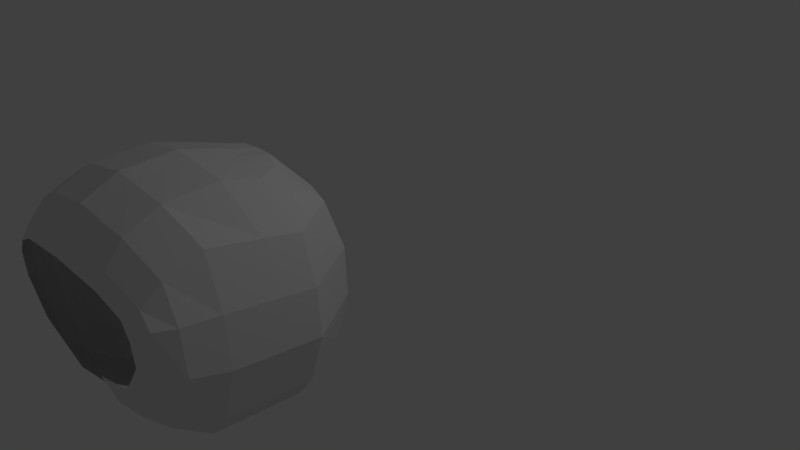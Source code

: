 # Source: SketchMoc_One.blend  (saved by Blender 2.72.0; exported with 4.5.12 LTS)
import bpy
from mathutils import Matrix  # noqa: F401  (used for matrix-valued properties, if any)

bpy.ops.wm.read_factory_settings(use_empty=True)
scene = bpy.context.scene
scene.name = 'Scene'

# ---- collections
col_collection_1 = bpy.data.collections.new('Collection 1'); scene.collection.children.link(col_collection_1)

# ---- materials (node trees are filled in below, after node groups)
mat_material = bpy.data.materials.new('Material')
mat_material.alpha_threshold = 0.0
mat_material.use_transparent_shadow = False
mat_material.roughness = 0.5
mat_material.line_color = (0.0, 0.0, 0.0, 1.0)

# ---- material node trees

# ---- world
world_world = bpy.data.worlds.new('World'); scene.world = world_world
world_world.color = (0.05088, 0.05088, 0.05088)
world_world.use_sun_shadow = False
world_world.sun_shadow_jitter_overblur = 0.0
world_world.cycles.sampling_method = 'MANUAL'
world_world.cycles.sample_map_resolution = 256

# ---- cameras
cam_camera = bpy.data.cameras.new('Camera')
cam_camera.clip_end = 100.0
cam_camera.lens = 35.0
cam_camera.sensor_width = 32.0
cam_camera.sensor_height = 18.0
cam_camera.ortho_scale = 7.314
cam_camera.dof.focus_distance = 0.0
cam_camera.dof.aperture_fstop = 128.0

# ---- lights
light_lamp = bpy.data.lights.new('Lamp', 'POINT')
light_lamp.transmission_factor = 0.0
light_lamp.cutoff_distance = 30.0
light_lamp.energy = 100.0
light_lamp.shadow_buffer_clip_start = 1.001
light_lamp.shadow_soft_size = 0.1
light_lamp.shadow_maximum_resolution = 0.006
light_lamp.use_absolute_resolution = True
light_lamp.cycles.use_multiple_importance_sampling = False

# ---- meshes
me_cube = bpy.data.meshes.new('Cube')
me_cube.from_pydata([(-0.4675, -2.019, -1.0), (-0.7039, -2.055, 1.907), (0.0, -1.656, -1.0), (-5.364e-07, -2.093, 2.033), (-1.192, -1.965, -0.3333), (-1.431, -1.971, 0.3333), (-3.576e-07, -1.062, 0.3351), (-1.788e-07, -1.156, -0.3351), (-8.941e-08, -1.275, -0.6676), (-0.9191, -1.967, -0.6667), (-1.415, -1.992, 0.9178), (-4.358e-07, -1.075, 0.9179), (-1.232, -1.995, 1.476), (-4.861e-07, -1.231, 1.475), (-5.252e-07, -1.606, 1.908), (-0.1558, -1.686, -1.0), (-0.3117, -1.704, -1.0), (-0.3972, -1.156, -0.3345), (-0.7945, -1.273, -0.3339), (-0.4771, -1.062, 0.3345), (-0.9542, -1.224, 0.3339), (-0.3064, -1.275, -0.6673), (-0.6127, -1.401, -0.667), (-0.4717, -1.075, 0.9179), (-0.9433, -1.237, 0.9178), (-0.4107, -1.231, 1.476), (-0.8213, -1.384, 1.476), (-0.4693, -1.732, 1.872), (-0.2347, -1.616, 1.902), (-0.456, -2.484, -0.9676), (-0.7005, -2.521, 2.025), (0.00157, -2.56, 2.155), (-1.205, -2.428, -0.2917), (-1.453, -2.433, 0.3977), (-0.9229, -2.43, -0.6364), (-1.436, -2.456, 1.002), (-1.247, -2.459, 1.58), (-0.4438, -3.12, -0.7378), (-0.6968, -3.159, 1.978), (0.0001963, -3.199, 2.112), (-1.219, -3.063, -0.2337), (-1.475, -3.068, 0.4797), (-0.927, -3.065, -0.5904), (-1.458, -3.091, 1.105), (-1.262, -3.095, 1.703), (-0.4441, -3.172, 2.023), (-0.4564, -2.534, 2.069), (-0.4699, -2.068, 1.949), (-0.2331, -2.08, 1.991), (-0.2125, -2.547, 2.113), (-0.1932, -3.186, 2.068), (-0.424, -3.546, -0.4117), (-0.7039, -3.582, 1.788), (-5.364e-07, -3.62, 1.914), (-1.192, -3.492, 0.05935), (-1.431, -3.498, 0.582), (-0.9191, -3.494, -0.274), (-1.415, -3.519, 1.129), (-1.232, -3.522, 1.531), (-0.4427, -3.595, 1.83), (-0.1896, -3.607, 1.872), (-0.4156, -3.766, -0.0955), (-0.7151, -3.798, 1.543), (-2.71e-07, -3.831, 1.655), (-1.15, -3.717, 0.3242), (-1.305, -3.722, 0.6161), (-0.9068, -3.719, 0.02719), (-1.316, -3.741, 1.142), (-1.186, -3.744, 1.314), (-0.4483, -3.809, 1.581), (-0.208, -3.82, 1.618), (-0.2061, -3.927, 1.424), (-0.4672, -3.92, 1.399), (-1.059, -3.877, 1.221), (-1.168, -3.875, 1.047), (-0.8733, -3.86, 0.3624), (-1.178, -3.862, 0.7555), (-1.035, -3.859, 0.5607), (0.0005447, -3.935, 1.449), (-0.7328, -3.913, 1.374), (-0.3976, -3.891, 0.2805)], [], [(26, 27, 1, 12), (22, 18, 4, 9), (18, 20, 5, 4), (16, 22, 9, 0), (20, 24, 10, 5), (24, 26, 12, 10), (14, 3, 48, 28), (13, 14, 28, 25), (25, 28, 27, 26), (8, 7, 17, 21), (21, 17, 18, 22), (7, 6, 19, 17), (17, 19, 20, 18), (2, 8, 21, 15), (15, 21, 22, 16), (6, 11, 23, 19), (19, 23, 24, 20), (11, 13, 25, 23), (23, 25, 26, 24), (10, 12, 36, 35), (5, 10, 35, 33), (0, 9, 34, 29), (4, 5, 33, 32), (9, 4, 32, 34), (48, 3, 31, 49), (12, 1, 30, 36), (35, 36, 44, 43), (33, 35, 43, 41), (29, 34, 42, 37), (32, 33, 41, 40), (34, 32, 40, 42), (49, 31, 39, 50), (36, 30, 38, 44), (27, 47, 1), (1, 47, 46, 30), (30, 46, 45, 38), (28, 48, 47, 27), (47, 48, 49, 46), (46, 49, 50, 45), (50, 39, 53, 60), (45, 50, 60, 59), (43, 44, 58, 57), (41, 43, 57, 55), (37, 42, 56, 51), (40, 41, 55, 54), (42, 40, 54, 56), (38, 45, 59, 52), (44, 38, 52, 58), (60, 53, 63, 70), (59, 60, 70, 69), (57, 58, 68, 67), (55, 57, 67, 65), (51, 56, 66, 61), (54, 55, 65, 64), (56, 54, 64, 66), (52, 59, 69, 62), (58, 52, 62, 68), (70, 63, 78, 71), (67, 68, 73, 74), (61, 66, 75, 80), (66, 64, 77, 75), (68, 62, 79, 73), (69, 70, 71, 72), (65, 67, 74, 76), (64, 65, 76, 77), (62, 69, 72, 79)])
me_cube.materials.append(mat_material)
me_cube.use_remesh_preserve_volume = False
me_cube.use_remesh_preserve_attributes = False
me_cube.use_mirror_vertex_groups = False
me_cube.update()

# ---- objects
ob_cube = bpy.data.objects.new('Cube', me_cube)
ob_lamp = bpy.data.objects.new('Lamp', light_lamp)
ob_camera = bpy.data.objects.new('Camera', cam_camera)

# ---- transforms, parenting, visibility, modifiers, constraints
ob_cube.location = (0.0, 0.0, 0.0)
ob_cube.lock_rotations_4d = False
ob_cube.empty_display_type = 'ARROWS'
ob_cube.lineart.crease_threshold = 0.0
_m = ob_cube.modifiers.new('Mirror', 'MIRROR')
ob_lamp.location = (4.076, 1.005, 5.904)
ob_lamp.rotation_euler = (0.6503, 0.05522, 1.866)
ob_lamp.lock_rotations_4d = False
ob_lamp.empty_display_type = 'ARROWS'
ob_lamp.color = (0.0, 0.0, 0.0, 0.0)
ob_lamp.lineart.crease_threshold = 0.0
ob_camera.location = (7.481, -6.508, 5.344)
ob_camera.rotation_euler = (1.109, 0.01082, 0.8149)
ob_camera.lock_rotations_4d = False
ob_camera.empty_display_type = 'ARROWS'
ob_camera.color = (0.0, 0.0, 0.0, 0.0)
ob_camera.display_type = 'WIRE'
ob_camera.lineart.crease_threshold = 0.0

# ---- collection membership
col_collection_1.objects.link(ob_cube)
col_collection_1.objects.link(ob_lamp)
col_collection_1.objects.link(ob_camera)

# ---- scene / render settings (as saved in the file)
scene.camera = ob_camera
scene.frame_start = 1; scene.frame_end = 250; scene.frame_set(1)
scene.render.engine = 'BLENDER_EEVEE_NEXT'
scene.render.resolution_percentage = 50
scene.render.dither_intensity = 0.0
scene.cycles.use_denoising = False
scene.cycles.samples = 10
scene.cycles.sampling_pattern = 'TABULATED_SOBOL'
scene.cycles.light_sampling_threshold = 0.0
scene.cycles.use_adaptive_sampling = False
scene.cycles.use_light_tree = False
scene.cycles.blur_glossy = 0.0
scene.cycles.pixel_filter_type = 'GAUSSIAN'
scene.cycles.sample_clamp_indirect = 0.0
scene.view_settings.view_transform = 'Standard'
bpy.context.view_layer.update()
